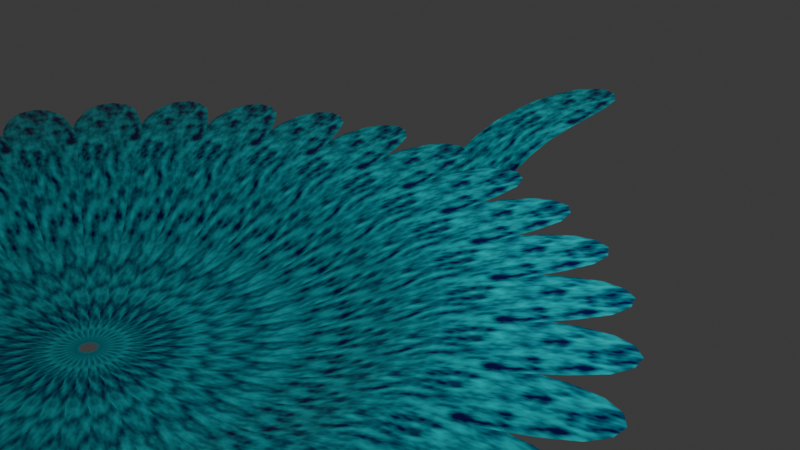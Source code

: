 # Source: 4_1_ShaderNodesPractice_June26th2024_MovingWater.blend  (saved by Blender 4.1.24; exported with 4.5.12 LTS)
import bpy
from mathutils import Matrix  # noqa: F401  (used for matrix-valued properties, if any)

bpy.ops.wm.read_factory_settings(use_empty=True)
scene = bpy.context.scene
scene.name = 'Scene'

# ---- collections
col_collection = bpy.data.collections.new('Collection'); scene.collection.children.link(col_collection)

# ---- materials (node trees are filled in below, after node groups)
mat_material = bpy.data.materials.new('Material')
mat_material.use_transparent_shadow = False

# ---- node groups
ng_geometry_nodes = bpy.data.node_groups.new('Geometry Nodes', 'GeometryNodeTree')
_s = ng_geometry_nodes.interface.new_socket(name='Geometry', in_out='OUTPUT', socket_type='NodeSocketGeometry')
_s = ng_geometry_nodes.interface.new_socket(name='Geometry', in_out='INPUT', socket_type='NodeSocketGeometry')
ng_geometry_nodes.is_modifier = True
# nodes of 'Geometry Nodes' reference scene objects; filled in after objects exist

# ---- material node trees
mat_material.use_nodes = True; mat_material.node_tree.nodes.clear()
_N = mat_material.node_tree.nodes; _L = mat_material.node_tree.links
n0 = _N.new('ShaderNodeBsdfPrincipled'); n0.name = 'Principled BSDF'; n0.location = (10, 300)
n0.inputs[2].default_value = 0.0
n1 = _N.new('ShaderNodeOutputMaterial'); n1.name = 'Material Output'; n1.location = (300, 300)
n2 = _N.new('ShaderNodeValToRGB'); n2.name = 'Color Ramp'; n2.location = (-299, 279)
while len(n2.color_ramp.elements) > 1: n2.color_ramp.elements.remove(n2.color_ramp.elements[-1])
n2.color_ramp.elements[0].position = 0.3136; n2.color_ramp.elements[0].color = (0.0, 0.0007374, 0.07914, 1.0)
_e = n2.color_ramp.elements.new(0.9909); _e.color = (0.0, 0.9933, 1.0, 1.0)
n3 = _N.new('ShaderNodeTexNoise'); n3.name = 'Noise Texture'; n3.location = (-566, 256)
n4 = _N.new('ShaderNodeTexCoord'); n4.name = 'Texture Coordinate'; n4.location = (-1011, 180)
n5 = _N.new('ShaderNodeVectorMath'); n5.name = 'Vector Math'; n5.location = (-754, 232)
n5.inputs[1].default_value = (0.0, -0.0025, 0.0)
_L.new(n0.outputs[0], n1.inputs[0])
_L.new(n2.outputs[0], n0.inputs[0])
_L.new(n3.outputs[0], n2.inputs[0])
_L.new(n4.outputs[3], n5.inputs[0])
_L.new(n5.outputs[0], n3.inputs[0])
n1.is_active_output = True

# ---- world
world_world = bpy.data.worlds.new('World'); scene.world = world_world
world_world.use_nodes = True; world_world.node_tree.nodes.clear()
_N = world_world.node_tree.nodes; _L = world_world.node_tree.links
n0 = _N.new('ShaderNodeOutputWorld'); n0.name = 'World Output'; n0.location = (300, 300)
n1 = _N.new('ShaderNodeBackground'); n1.name = 'Background'; n1.location = (10, 300)
n1.inputs[0].default_value = (0.05088, 0.05088, 0.05088, 1.0)
_L.new(n1.outputs[0], n0.inputs[0])
n0.is_active_output = True
world_world.color = (0.05088, 0.05088, 0.05088)
world_world.use_sun_shadow = False
world_world.sun_shadow_jitter_overblur = 0.0

# ---- cameras
cam_camera = bpy.data.cameras.new('Camera')
cam_camera.clip_end = 100.0
cam_camera.ortho_scale = 7.314

# ---- lights
light_light = bpy.data.lights.new('Light', 'POINT')
light_light.transmission_factor = 0.0
light_light.use_soft_falloff = False
light_light.energy = 1000.0
light_light.shadow_soft_size = 0.1
light_light.shadow_maximum_resolution = 0.006
light_light.use_absolute_resolution = True

# ---- meshes
me_plane = bpy.data.meshes.new('Plane')
me_plane.from_pydata([(-1.0, -1.0, 0.0), (1.0, -1.0, 0.0), (-1.0, 1.0, 0.0), (1.0, 1.0, 0.0), (-1.086, 1.691, 0.5245), (0.914, 1.691, 0.5245), (-1.086, 3.502, 0.5245), (0.914, 3.502, 0.5245)], [], [(0, 1, 3, 2), (2, 3, 5, 4), (4, 5, 7, 6)])
_uv = me_plane.uv_layers.new(name='UVMap')
_uv.uv.foreach_set('vector', [0.0, 0.0, 1.0, 0.0, 1.0, 1.0, 0.0, 1.0, 0.0, 1.0, 1.0, 1.0, 1.0, 1.0, 0.0, 1.0, 0.0, 1.0, 1.0, 1.0, 1.0, 1.0, 0.0, 1.0])
me_plane.materials.append(mat_material)
me_plane.update()
me_circle = bpy.data.meshes.new('Circle')
me_circle.from_pydata([(0.0, 1.0, 0.0), (-0.1951, 0.9808, 0.0), (-0.3827, 0.9239, 0.0), (-0.5556, 0.8315, 0.0), (-0.7071, 0.7071, 0.0), (-0.8315, 0.5556, 0.0), (-0.9239, 0.3827, 0.0), (-0.9808, 0.1951, 0.0), (-1.0, 0.0, 0.0), (-0.9808, -0.1951, 0.0), (-0.9239, -0.3827, 0.0), (-0.8315, -0.5556, 0.0), (-0.7071, -0.7071, 0.0), (-0.5556, -0.8315, 0.0), (-0.3827, -0.9239, 0.0), (-0.1951, -0.9808, 0.0), (0.0, -1.0, 0.0), (0.1951, -0.9808, 0.0), (0.3827, -0.9239, 0.0), (0.5556, -0.8315, 0.0), (0.7071, -0.7071, 0.0), (0.8315, -0.5556, 0.0), (0.9239, -0.3827, 0.0), (0.9808, -0.1951, 0.0), (1.0, 0.0, 0.0), (0.9808, 0.1951, 0.0), (0.9239, 0.3827, 0.0), (0.8315, 0.5556, 0.0), (0.7071, 0.7071, 0.0), (0.5556, 0.8315, 0.0), (0.3827, 0.9239, 0.0), (0.1951, 0.9808, 0.0)], [(1, 0), (2, 1), (3, 2), (4, 3), (5, 4), (6, 5), (7, 6), (8, 7), (9, 8), (10, 9), (11, 10), (12, 11), (13, 12), (14, 13), (15, 14), (16, 15), (17, 16), (18, 17), (19, 18), (20, 19), (21, 20), (22, 21), (23, 22), (24, 23), (25, 24), (26, 25), (27, 26), (28, 27), (29, 28), (30, 29), (31, 30), (0, 31)], [])
_uv = me_circle.uv_layers.new(name='UVMap')
_uv.uv.foreach_set('vector', [])
me_circle.update()

# ---- objects
ob_light = bpy.data.objects.new('Light', light_light)
ob_camera_lifeisvaluable_lisv = bpy.data.objects.new('Camera_LifeIsValuable_LisV', cam_camera)
ob_plane = bpy.data.objects.new('Plane', me_plane)
ob_circle = bpy.data.objects.new('Circle', me_circle)
_N = ng_geometry_nodes.nodes; _L = ng_geometry_nodes.links
n0 = _N.new('NodeGroupInput'); n0.name = 'Group Input'; n0.location = (-340, 0)
n1 = _N.new('NodeGroupOutput'); n1.name = 'Group Output'; n1.location = (200, 0)
n2 = _N.new('GeometryNodeObjectInfo'); n2.name = 'Object Info'; n2.location = (-573, -96)
n2.transform_space = 'RELATIVE'
n2.inputs[0].default_value = ob_plane
n2.inputs[1].default_value = True
n3 = _N.new('GeometryNodeInstanceOnPoints'); n3.name = 'Instance on Points'; n3.location = (-20, 39)
n4 = _N.new('FunctionNodeAlignEulerToVector'); n4.name = 'Align Euler to Vector'; n4.location = (-272, -138)
n4.axis = 'Y'
n5 = _N.new('GeometryNodeInputPosition'); n5.name = 'Position'; n5.location = (-499, -324)
_L.new(n3.outputs[0], n1.inputs[0])
_L.new(n0.outputs[0], n3.inputs[0])
_L.new(n2.outputs[4], n3.inputs[2])
_L.new(n4.outputs[0], n3.inputs[5])
_L.new(n5.outputs[0], n4.inputs[2])
n1.is_active_output = True

# ---- transforms, parenting, visibility, modifiers, constraints
ob_light.location = (4.076, 1.005, 5.904)
ob_light.rotation_euler = (0.6503, 0.05522, 1.866)
ob_light.lock_rotations_4d = False
ob_light.empty_display_type = 'ARROWS'
ob_light.color = (0.0, 0.0, 0.0, 0.0)
ob_light.lineart.crease_threshold = 0.0
ob_camera_lifeisvaluable_lisv.location = (7.359, -6.926, 4.958)
ob_camera_lifeisvaluable_lisv.rotation_euler = (1.109, 0.0, 0.8149)
ob_camera_lifeisvaluable_lisv.lock_rotations_4d = False
ob_camera_lifeisvaluable_lisv.empty_display_type = 'ARROWS'
ob_camera_lifeisvaluable_lisv.color = (0.0, 0.0, 0.0, 0.0)
ob_camera_lifeisvaluable_lisv.display_type = 'WIRE'
ob_camera_lifeisvaluable_lisv.lineart.crease_threshold = 0.0
ob_plane.location = (0.0, 0.0, 0.0)
ob_plane.scale = (0.3953, 1.0, 1.0)
_m = ob_plane.modifiers.new('Subdivision', 'SUBSURF')
_m.levels = 2
ob_circle.location = (0.0, -3.496, 0.0)
ob_circle.scale = (-2.507, -2.507, 1.0)
_m = ob_circle.modifiers.new('GeometryNodes', 'NODES')
_m.node_group = ng_geometry_nodes

# ---- collection membership
col_collection.objects.link(ob_light)
col_collection.objects.link(ob_camera_lifeisvaluable_lisv)
col_collection.objects.link(ob_plane)
col_collection.objects.link(ob_circle)

# ---- scene / render settings (as saved in the file)
scene.camera = ob_camera_lifeisvaluable_lisv
scene.frame_start = 1; scene.frame_end = 250; scene.frame_set(1)
scene.render.engine = 'BLENDER_EEVEE_NEXT'
scene.render.image_settings.file_format = 'FFMPEG'
scene.render.image_settings.color_mode = 'RGB'
scene.render.fps = 60
scene.cycles.sampling_pattern = 'TABULATED_SOBOL'
scene.eevee.ray_tracing_options.trace_max_roughness = 0.0
bpy.context.view_layer.update()
